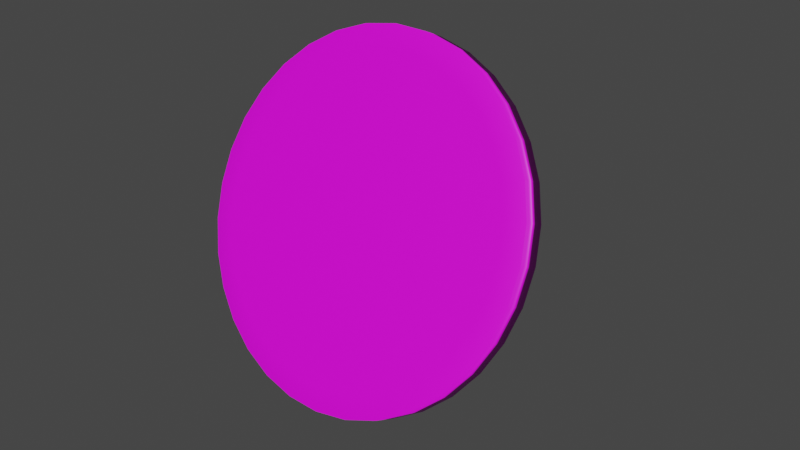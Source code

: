 # Source: Target.blend  (saved by Blender 2.82.7; exported with 4.5.12 LTS)
import bpy
from mathutils import Matrix  # noqa: F401  (used for matrix-valued properties, if any)

bpy.ops.wm.read_factory_settings(use_empty=True)
scene = bpy.context.scene
scene.name = 'Scene'

# ---- collections
col_collection = bpy.data.collections.new('Collection'); scene.collection.children.link(col_collection)
col_collection_2 = bpy.data.collections.new('Collection 2'); scene.collection.children.link(col_collection_2)

# ---- images (referenced by path relative to the original .blend; pixels are not part of the script)
import os
ASSET_DIR = os.environ.get("B2B_ASSET_DIR", "")  # directory of the original .blend (textures are referenced by path, not embedded)
HERE = os.path.dirname(os.path.abspath(__file__))  # packed textures are extracted next to this script under _unpacked/

def load_image(name, relpath, width, height, colorspace="sRGB"):
    """Load a texture the original file referenced (path relative to the .blend, or extracted next to this script)."""
    p = next((c for c in (os.path.join(HERE, relpath), os.path.join(ASSET_DIR, relpath)) if relpath and os.path.exists(c)), "")
    if p:
        img = bpy.data.images.load(p, check_existing=True)
        img.name = name
    else:  # same state as the original file: an image datablock whose file is absent (Cycles renders it pink)
        img = bpy.data.images.new(name, width, height)
        img.source = "FILE"
        img.filepath = "//" + (relpath or name)
    img.colorspace_settings.name = colorspace
    return img
img_target_uv_png = load_image('Target_UV.png', 'textures/Target_UV.png', 1024, 1024, 'sRGB')

# ---- materials (node trees are filled in below, after node groups)
mat_target_mat = bpy.data.materials.new('Target_Mat')
mat_target_mat.use_transparent_shadow = False

# ---- material node trees
mat_target_mat.use_nodes = True; mat_target_mat.node_tree.nodes.clear()
_N = mat_target_mat.node_tree.nodes; _L = mat_target_mat.node_tree.links
n0 = _N.new('ShaderNodeOutputMaterial'); n0.name = 'Material Output'; n0.location = (300, 300)
n1 = _N.new('ShaderNodeBsdfPrincipled'); n1.name = 'Principled BSDF'; n1.location = (10, 300)
n1.distribution = 'GGX'
n1.subsurface_method = 'BURLEY'
n1.inputs[3].default_value = 1.45
n1.inputs[27].default_value = (0.0, 0.0, 0.0, 1.0)
n1.inputs[28].default_value = 1.0
n2 = _N.new('ShaderNodeTexImage'); n2.name = 'Image Texture'; n2.location = (-280, 280)
n2.image = img_target_uv_png
_L.new(n1.outputs[0], n0.inputs[0])
_L.new(n2.outputs[0], n1.inputs[0])
n0.is_active_output = True

# ---- world
world_world = bpy.data.worlds.new('World'); scene.world = world_world
world_world.use_nodes = True; world_world.node_tree.nodes.clear()
_N = world_world.node_tree.nodes; _L = world_world.node_tree.links
n0 = _N.new('ShaderNodeOutputWorld'); n0.name = 'World Output'; n0.location = (300, 300)
n1 = _N.new('ShaderNodeBackground'); n1.name = 'Background'; n1.location = (10, 300)
n1.inputs[0].default_value = (0.05088, 0.05088, 0.05088, 1.0)
_L.new(n1.outputs[0], n0.inputs[0])
n0.is_active_output = True
world_world.color = (0.05088, 0.05088, 0.05088)
world_world.use_sun_shadow = False
world_world.sun_shadow_jitter_overblur = 0.0

# ---- meshes
me_cylinder = bpy.data.meshes.new('Cylinder')
me_cylinder.from_pydata([(-9.22e-08, 0.8789, -1.0), (0.0, 1.0, -0.8795), (-9.22e-08, 0.8789, 1.0), (0.0, 1.0, 0.8795), (0.1715, 0.862, -1.0), (0.1951, 0.9808, -0.8795), (0.1715, 0.862, 1.0), (0.1951, 0.9808, 0.8795), (0.3363, 0.812, -1.0), (0.3827, 0.9239, -0.8795), (0.3363, 0.812, 1.0), (0.3827, 0.9239, 0.8795), (0.4883, 0.7308, -1.0), (0.5556, 0.8315, -0.8795), (0.4883, 0.7308, 1.0), (0.5556, 0.8315, 0.8795), (0.6215, 0.6215, -1.0), (0.7071, 0.7071, -0.8795), (0.6215, 0.6215, 1.0), (0.7071, 0.7071, 0.8795), (0.7308, 0.4883, -1.0), (0.8315, 0.5556, -0.8795), (0.7308, 0.4883, 1.0), (0.8315, 0.5556, 0.8795), (0.812, 0.3363, -1.0), (0.9239, 0.3827, -0.8795), (0.812, 0.3363, 1.0), (0.9239, 0.3827, 0.8795), (0.862, 0.1715, -1.0), (0.9808, 0.1951, -0.8795), (0.862, 0.1715, 1.0), (0.9808, 0.1951, 0.8795), (0.8789, 3.912e-08, -1.0), (1.0, 7.55e-08, -0.8795), (0.8789, 3.912e-08, 1.0), (1.0, 7.55e-08, 0.8795), (0.862, -0.1715, -1.0), (0.9808, -0.1951, -0.8795), (0.862, -0.1715, 1.0), (0.9808, -0.1951, 0.8795), (0.812, -0.3363, -1.0), (0.9239, -0.3827, -0.8795), (0.812, -0.3363, 1.0), (0.9239, -0.3827, 0.8795), (0.7308, -0.4883, -1.0), (0.8315, -0.5556, -0.8795), (0.7308, -0.4883, 1.0), (0.8315, -0.5556, 0.8795), (0.6215, -0.6215, -1.0), (0.7071, -0.7071, -0.8795), (0.6215, -0.6215, 1.0), (0.7071, -0.7071, 0.8795), (0.4883, -0.7308, -1.0), (0.5556, -0.8315, -0.8795), (0.4883, -0.7308, 1.0), (0.5556, -0.8315, 0.8795), (0.3363, -0.812, -1.0), (0.3827, -0.9239, -0.8795), (0.3363, -0.812, 1.0), (0.3827, -0.9239, 0.8795), (0.1715, -0.862, -1.0), (0.1951, -0.9808, -0.8795), (0.1715, -0.862, 1.0), (0.1951, -0.9808, 0.8795), (-2.515e-07, -0.8789, -1.0), (-3.258e-07, -1.0, -0.8795), (-2.524e-07, -0.8789, 1.0), (-3.258e-07, -1.0, 0.8795), (-0.1715, -0.862, -1.0), (-0.1951, -0.9808, -0.8795), (-0.1715, -0.862, 1.0), (-0.1951, -0.9808, 0.8795), (-0.3363, -0.812, -1.0), (-0.3827, -0.9239, -0.8795), (-0.3363, -0.812, 1.0), (-0.3827, -0.9239, 0.8795), (-0.4883, -0.7308, -1.0), (-0.5556, -0.8315, -0.8795), (-0.4883, -0.7308, 1.0), (-0.5556, -0.8315, 0.8795), (-0.6215, -0.6215, -1.0), (-0.7071, -0.7071, -0.8795), (-0.6215, -0.6215, 1.0), (-0.7071, -0.7071, 0.8795), (-0.7308, -0.4883, -1.0), (-0.8315, -0.5556, -0.8795), (-0.7308, -0.4883, 1.0), (-0.8315, -0.5556, 0.8795), (-0.812, -0.3363, -1.0), (-0.9239, -0.3827, -0.8795), (-0.812, -0.3363, 1.0), (-0.9239, -0.3827, 0.8795), (-0.862, -0.1715, -1.0), (-0.9808, -0.1951, -0.8795), (-0.862, -0.1715, 1.0), (-0.9808, -0.1951, 0.8795), (-0.8789, 7.451e-07, -1.0), (-1.0, 9.656e-07, -0.8795), (-0.8789, 7.451e-07, 1.0), (-1.0, 9.656e-07, 0.8795), (-0.862, 0.1715, -1.0), (-0.9808, 0.1951, -0.8795), (-0.862, 0.1715, 1.0), (-0.9808, 0.1951, 0.8795), (-0.812, 0.3363, -1.0), (-0.9239, 0.3827, -0.8795), (-0.812, 0.3363, 1.0), (-0.9239, 0.3827, 0.8795), (-0.7308, 0.4883, -1.0), (-0.8315, 0.5556, -0.8795), (-0.7308, 0.4883, 1.0), (-0.8315, 0.5556, 0.8795), (-0.6215, 0.6215, -1.0), (-0.7071, 0.7071, -0.8795), (-0.6215, 0.6215, 1.0), (-0.7071, 0.7071, 0.8795), (-0.4883, 0.7308, -1.0), (-0.5556, 0.8315, -0.8795), (-0.4883, 0.7308, 1.0), (-0.5556, 0.8315, 0.8795), (-0.3363, 0.812, -1.0), (-0.3827, 0.9239, -0.8795), (-0.3363, 0.812, 1.0), (-0.3827, 0.9239, 0.8795), (-0.1715, 0.862, -1.0), (-0.1951, 0.9808, -0.8795), (-0.1715, 0.862, 1.0), (-0.1951, 0.9808, 0.8795), (0.00974, -0.7726, -7.766), (-0.1142, 0.4883, 0.1384), (0.0002992, -0.7238, -9.234), (-0.1354, 0.6566, -0.5802), (0.1248, -0.7594, -7.822), (0.0008076, 0.5015, 0.08284), (0.1153, -0.7106, -9.289), (-0.02038, 0.6698, -0.6357), (0.04365, -0.8954, -0.1829), (-0.008569, -0.6244, -8.264), (0.05422, -1.003, -0.8578), (0.001996, -0.7318, -8.939), (0.1587, -0.8822, -0.2385), (0.1065, -0.6112, -8.32), (0.1693, -0.9897, -0.9133), (0.117, -0.7186, -8.994)], [], [(125, 127, 3, 1), (9, 11, 15, 13), (13, 15, 19, 17), (17, 19, 23, 21), (21, 23, 27, 25), (25, 27, 31, 29), (29, 31, 35, 33), (33, 35, 39, 37), (37, 39, 43, 41), (41, 43, 47, 45), (45, 47, 51, 49), (49, 51, 55, 53), (53, 55, 59, 57), (57, 59, 63, 61), (61, 63, 67, 65), (65, 67, 71, 69), (69, 71, 75, 73), (73, 75, 79, 77), (77, 79, 83, 81), (81, 83, 87, 85), (85, 87, 91, 89), (89, 91, 95, 93), (93, 95, 99, 97), (97, 99, 103, 101), (101, 103, 107, 105), (105, 107, 111, 109), (109, 111, 115, 113), (113, 115, 119, 117), (117, 119, 123, 121), (121, 123, 127, 125), (5, 7, 11, 9), (6, 2, 126, 122, 118, 114, 110, 106, 102, 98, 94, 90, 86, 82, 78, 74, 70, 66, 62, 58, 54, 50, 46, 42, 38, 34, 30, 26, 22, 18, 14, 10), (1, 3, 7, 5), (1, 5, 4, 0), (7, 3, 2, 6), (5, 9, 8, 4), (11, 7, 6, 10), (9, 13, 12, 8), (15, 11, 10, 14), (13, 17, 16, 12), (19, 15, 14, 18), (17, 21, 20, 16), (23, 19, 18, 22), (21, 25, 24, 20), (27, 23, 22, 26), (25, 29, 28, 24), (31, 27, 26, 30), (29, 33, 32, 28), (35, 31, 30, 34), (33, 37, 36, 32), (39, 35, 34, 38), (37, 41, 40, 36), (43, 39, 38, 42), (41, 45, 44, 40), (47, 43, 42, 46), (45, 49, 48, 44), (51, 47, 46, 50), (49, 53, 52, 48), (55, 51, 50, 54), (53, 57, 56, 52), (59, 55, 54, 58), (57, 61, 60, 56), (63, 59, 58, 62), (61, 65, 64, 60), (67, 63, 62, 66), (65, 69, 68, 64), (71, 67, 66, 70), (69, 73, 72, 68), (75, 71, 70, 74), (73, 77, 76, 72), (79, 75, 74, 78), (77, 81, 80, 76), (83, 79, 78, 82), (81, 85, 84, 80), (87, 83, 82, 86), (85, 89, 88, 84), (91, 87, 86, 90), (89, 93, 92, 88), (95, 91, 90, 94), (93, 97, 96, 92), (99, 95, 94, 98), (97, 101, 100, 96), (103, 99, 98, 102), (101, 105, 104, 100), (107, 103, 102, 106), (105, 109, 108, 104), (111, 107, 106, 110), (109, 113, 112, 108), (115, 111, 110, 114), (113, 117, 116, 112), (119, 115, 114, 118), (117, 121, 120, 116), (123, 119, 118, 122), (121, 125, 124, 120), (127, 123, 122, 126), (125, 1, 0, 124), (3, 127, 126, 2), (0, 4, 8, 12, 16, 20, 24, 28, 32, 36, 40, 44, 48, 52, 56, 60, 64, 68, 72, 76, 80, 84, 88, 92, 96, 100, 104, 108, 112, 116, 120, 124), (128, 129, 131, 130), (130, 131, 135, 134), (134, 135, 133, 132), (132, 133, 129, 128), (130, 134, 132, 128), (135, 131, 129, 133), (136, 137, 139, 138), (138, 139, 143, 142), (142, 143, 141, 140), (140, 141, 137, 136), (138, 142, 140, 136), (143, 139, 137, 141)])
me_cylinder.polygons.foreach_set('use_smooth', [True] * 110)
_uv = me_cylinder.uv_layers.new(name='UVMap')
_uv.uv.foreach_set('vector', [0.4642, 0.2226, 0.4642, 0.408, 0.4272, 0.4081, 0.4272, 0.2226, 0.3547, 0.2226, 0.3547, 0.408, 0.3219, 0.4079, 0.3219, 0.2225, 0.3219, 0.2225, 0.3219, 0.4079, 0.2932, 0.4079, 0.2932, 0.2224, 0.5338, 0.4207, 0.5338, 0.6062, 0.5028, 0.6062, 0.5028, 0.4208, 0.5028, 0.4208, 0.5028, 0.6062, 0.4683, 0.6062, 0.4683, 0.4208, 0.4683, 0.4208, 0.4683, 0.6062, 0.4319, 0.6062, 0.4319, 0.4208, 0.4319, 0.4208, 0.4319, 0.6062, 0.3947, 0.6062, 0.3947, 0.4208, 0.3947, 0.4208, 0.3947, 0.6062, 0.3583, 0.6062, 0.3583, 0.4208, 0.3583, 0.4208, 0.3583, 0.6062, 0.324, 0.6062, 0.324, 0.4208, 0.324, 0.4208, 0.324, 0.6062, 0.2932, 0.6062, 0.2932, 0.4207, 0.2674, 0.409, 0.2674, 0.5944, 0.2405, 0.594, 0.2405, 0.4086, 0.2405, 0.4086, 0.2405, 0.594, 0.2092, 0.5937, 0.2092, 0.4083, 0.2092, 0.4083, 0.2092, 0.5937, 0.1746, 0.5934, 0.1746, 0.4081, 0.1746, 0.4081, 0.1746, 0.5934, 0.138, 0.5933, 0.138, 0.408, 0.138, 0.408, 0.138, 0.5933, 0.1008, 0.5934, 0.1008, 0.408, 0.1008, 0.408, 0.1008, 0.5934, 0.06451, 0.5935, 0.06451, 0.4081, 0.06451, 0.4081, 0.06451, 0.5935, 0.03047, 0.5937, 0.03047, 0.4083, 0.03047, 0.4083, 0.03047, 0.5937, 0.0, 0.594, 0.0, 0.4087, 0.2932, 0.2099, 0.2932, 0.3953, 0.2668, 0.3953, 0.2668, 0.2098, 0.2668, 0.2098, 0.2668, 0.3953, 0.2358, 0.3953, 0.2358, 0.2098, 0.2358, 0.2098, 0.2358, 0.3953, 0.2013, 0.3953, 0.2013, 0.2098, 0.2013, 0.2098, 0.2013, 0.3953, 0.1648, 0.3953, 0.1648, 0.2098, 0.1648, 0.2098, 0.1648, 0.3953, 0.1277, 0.3953, 0.1277, 0.2098, 0.1277, 0.2098, 0.1277, 0.3953, 0.09125, 0.3953, 0.09125, 0.2098, 0.09125, 0.2098, 0.09125, 0.3953, 0.05697, 0.3953, 0.05697, 0.2098, 0.05697, 0.2098, 0.05697, 0.3953, 0.02616, 0.3953, 0.02616, 0.2098, 0.02616, 0.2098, 0.02616, 0.3953, 1.13e-08, 0.3953, 0.0, 0.2099, 0.5613, 0.2224, 0.5613, 0.4079, 0.5326, 0.4079, 0.5326, 0.2225, 0.5326, 0.2225, 0.5326, 0.4079, 0.4998, 0.408, 0.4998, 0.2226, 0.4998, 0.2226, 0.4998, 0.408, 0.4642, 0.408, 0.4642, 0.2226, 0.3902, 0.2226, 0.3902, 0.408, 0.3547, 0.408, 0.3547, 0.2226, 0.4067, 0.1318, 0.4003, 0.114, 0.4003, 0.09583, 0.4067, 0.07802, 0.4192, 0.06124, 0.4373, 0.04613, 0.4604, 0.03329, 0.4876, 0.0232, 0.5178, 0.01625, 0.5498, 0.0127, 0.5825, 0.0127, 0.6145, 0.01625, 0.6447, 0.0232, 0.6719, 0.03329, 0.695, 0.04613, 0.7131, 0.06124, 0.7256, 0.07802, 0.732, 0.09583, 0.732, 0.114, 0.7256, 0.1318, 0.7131, 0.1486, 0.695, 0.1637, 0.6719, 0.1765, 0.6447, 0.1866, 0.6145, 0.1936, 0.5825, 0.1971, 0.5498, 0.1971, 0.5178, 0.1936, 0.4876, 0.1866, 0.4604, 0.1765, 0.4373, 0.1637, 0.4192, 0.1486, 0.4272, 0.2226, 0.4272, 0.4081, 0.3902, 0.408, 0.3902, 0.2226, 0.4272, 0.2226, 0.3902, 0.2226, 0.3947, 0.2098, 0.4272, 0.2098, 0.3847, 0.1355, 0.3774, 0.1152, 0.4003, 0.114, 0.4067, 0.1318, 0.1701, 0.2098, 0.1337, 0.2058, 0.1403, 0.1936, 0.1724, 0.1971, 0.3989, 0.1546, 0.3847, 0.1355, 0.4067, 0.1318, 0.4192, 0.1486, 0.1337, 0.2058, 0.09932, 0.1979, 0.1101, 0.1866, 0.1403, 0.1936, 0.4196, 0.1718, 0.3989, 0.1546, 0.4192, 0.1486, 0.4373, 0.1637, 0.09932, 0.1979, 0.06842, 0.1864, 0.08298, 0.1765, 0.1101, 0.1866, 0.4458, 0.1864, 0.4196, 0.1718, 0.4373, 0.1637, 0.4604, 0.1765, 0.06842, 0.1864, 0.04213, 0.1718, 0.05988, 0.1637, 0.08298, 0.1765, 0.4768, 0.1979, 0.4458, 0.1864, 0.4604, 0.1765, 0.4876, 0.1866, 0.04213, 0.1718, 0.02148, 0.1546, 0.04173, 0.1486, 0.05988, 0.1637, 0.5111, 0.2058, 0.4768, 0.1979, 0.4876, 0.1866, 0.5178, 0.1936, 0.02148, 0.1546, 0.007252, 0.1355, 0.02922, 0.1318, 0.04173, 0.1486, 0.5476, 0.2098, 0.5111, 0.2058, 0.5178, 0.1936, 0.5498, 0.1971, 0.4319, 0.4208, 0.3947, 0.4208, 0.397, 0.4081, 0.4297, 0.4081, 0.5847, 0.2098, 0.5476, 0.2098, 0.5498, 0.1971, 0.5825, 0.1971, 3.391e-08, 0.1152, 0.0, 0.09458, 0.02285, 0.09583, 0.02285, 0.114, 0.6212, 0.2058, 0.5847, 0.2098, 0.5825, 0.1971, 0.6145, 0.1936, 0.0, 0.09458, 0.007252, 0.07431, 0.02922, 0.07802, 0.02285, 0.09583, 0.6555, 0.1979, 0.6212, 0.2058, 0.6145, 0.1936, 0.6447, 0.1866, 0.007252, 0.07431, 0.02148, 0.05522, 0.04173, 0.06124, 0.02922, 0.07802, 0.6864, 0.1864, 0.6555, 0.1979, 0.6447, 0.1866, 0.6719, 0.1765, 0.02148, 0.05522, 0.04213, 0.03804, 0.05988, 0.04613, 0.04173, 0.06124, 0.7127, 0.1718, 0.6864, 0.1864, 0.6719, 0.1765, 0.695, 0.1637, 0.04213, 0.03804, 0.06842, 0.02342, 0.08298, 0.03329, 0.05988, 0.04613, 0.7334, 0.1546, 0.7127, 0.1718, 0.695, 0.1637, 0.7131, 0.1486, 0.06842, 0.02342, 0.09932, 0.01194, 0.1101, 0.0232, 0.08298, 0.03329, 0.7476, 0.1355, 0.7334, 0.1546, 0.7131, 0.1486, 0.7256, 0.1318, 0.09932, 0.01194, 0.1337, 0.004032, 0.1403, 0.01625, 0.1101, 0.0232, 0.138, 0.5933, 0.1746, 0.5934, 0.1684, 0.6065, 0.1362, 0.6064, 0.1337, 0.004032, 0.1701, 6.284e-09, 0.1724, 0.0127, 0.1403, 0.01625, 0.1008, 0.5934, 0.138, 0.5933, 0.1362, 0.6064, 0.1035, 0.6064, 0.1701, 6.284e-09, 0.2073, 0.0, 0.2051, 0.0127, 0.1724, 0.0127, 0.06451, 0.5935, 0.1008, 0.5934, 0.1035, 0.6064, 0.07163, 0.6065, 0.2073, 0.0, 0.2438, 0.004032, 0.2371, 0.01625, 0.2051, 0.0127, 0.7334, 0.05522, 0.7476, 0.07431, 0.7256, 0.07802, 0.7131, 0.06124, 0.2438, 0.004032, 0.2781, 0.01194, 0.2673, 0.0232, 0.2371, 0.01625, 0.7127, 0.03804, 0.7334, 0.05522, 0.7131, 0.06124, 0.695, 0.04613, 0.2781, 0.01194, 0.309, 0.02342, 0.2944, 0.03329, 0.2673, 0.0232, 0.6864, 0.02342, 0.7127, 0.03804, 0.695, 0.04613, 0.6719, 0.03329, 0.309, 0.02342, 0.3353, 0.03804, 0.3176, 0.04613, 0.2944, 0.03329, 0.6555, 0.01194, 0.6864, 0.02342, 0.6719, 0.03329, 0.6447, 0.0232, 0.3353, 0.03804, 0.356, 0.05522, 0.3357, 0.06124, 0.3176, 0.04613, 0.6212, 0.004032, 0.6555, 0.01194, 0.6447, 0.0232, 0.6145, 0.01625, 0.356, 0.05522, 0.3702, 0.07431, 0.3482, 0.07802, 0.3357, 0.06124, 0.5847, 0.0, 0.6212, 0.004032, 0.6145, 0.01625, 0.5825, 0.0127, 0.3702, 0.07431, 0.3774, 0.09458, 0.3546, 0.09583, 0.3482, 0.07802, 0.1277, 0.3953, 0.1648, 0.3953, 0.1627, 0.408, 0.13, 0.408, 0.3774, 0.09458, 0.3774, 0.1152, 0.3546, 0.114, 0.3546, 0.09583, 0.5111, 0.004032, 0.5476, 6.284e-09, 0.5498, 0.0127, 0.5178, 0.01625, 0.3774, 0.1152, 0.3702, 0.1355, 0.3482, 0.1318, 0.3546, 0.114, 0.4768, 0.01194, 0.5111, 0.004032, 0.5178, 0.01625, 0.4876, 0.0232, 0.3702, 0.1355, 0.356, 0.1546, 0.3357, 0.1486, 0.3482, 0.1318, 0.4458, 0.02342, 0.4768, 0.01194, 0.4876, 0.0232, 0.4604, 0.03329, 0.356, 0.1546, 0.3353, 0.1718, 0.3175, 0.1637, 0.3357, 0.1486, 0.4196, 0.03804, 0.4458, 0.02342, 0.4604, 0.03329, 0.4373, 0.04613, 0.3353, 0.1718, 0.309, 0.1864, 0.2944, 0.1765, 0.3175, 0.1637, 0.3989, 0.05522, 0.4196, 0.03804, 0.4373, 0.04613, 0.4192, 0.06124, 0.309, 0.1864, 0.2781, 0.1979, 0.2673, 0.1866, 0.2944, 0.1765, 0.3847, 0.07431, 0.3989, 0.05522, 0.4192, 0.06124, 0.4067, 0.07802, 0.2781, 0.1979, 0.2438, 0.2058, 0.2371, 0.1936, 0.2673, 0.1866, 0.3774, 0.09458, 0.3847, 0.07431, 0.4067, 0.07802, 0.4003, 0.09583, 0.4642, 0.2226, 0.4272, 0.2226, 0.4272, 0.2098, 0.4598, 0.2098, 0.3774, 0.1152, 0.3774, 0.09458, 0.4003, 0.09583, 0.4003, 0.114, 0.2051, 0.1971, 0.1724, 0.1971, 0.1403, 0.1936, 0.1101, 0.1866, 0.08298, 0.1765, 0.05988, 0.1637, 0.04173, 0.1486, 0.02922, 0.1318, 0.02285, 0.114, 0.02285, 0.09583, 0.02922, 0.07802, 0.04173, 0.06124, 0.05988, 0.04613, 0.08298, 0.03329, 0.1101, 0.0232, 0.1403, 0.01625, 0.1724, 0.0127, 0.2051, 0.0127, 0.2371, 0.01625, 0.2673, 0.0232, 0.2944, 0.03329, 0.3176, 0.04613, 0.3357, 0.06124, 0.3482, 0.07802, 0.3546, 0.09583, 0.3546, 0.114, 0.3482, 0.1318, 0.3357, 0.1486, 0.3175, 0.1637, 0.2944, 0.1765, 0.2673, 0.1866, 0.2371, 0.1936, 0.8009, 0.844, 0.8009, 0.0, 0.8542, 0.07197, 0.8542, 0.9959, 0.8599, 0.9889, 0.8542, 0.07561, 0.8759, 0.08161, 0.8816, 0.9949, 0.8009, 0.0, 0.8009, 0.9239, 0.7476, 0.9959, 0.7476, 0.1519, 0.9777, 0.1545, 0.9779, 0.9913, 0.9559, 0.9971, 0.9557, 0.1603, 0.9559, 0.005819, 0.9779, 0.0, 0.9777, 0.1545, 0.9557, 0.1603, 0.8759, 0.08161, 0.8542, 0.07561, 0.8599, 0.0, 0.8816, 0.005998, 0.8816, 0.9231, 0.8816, 0.07071, 0.9064, 0.0, 0.9064, 0.8524, 0.9779, 0.8566, 0.978, 0.005828, 1.0, 0.0, 0.9999, 0.8508, 0.9312, 0.07071, 0.9312, 0.9231, 0.9064, 0.8524, 0.9064, 0.0, 0.9557, 0.005793, 0.9531, 0.8575, 0.9312, 0.8517, 0.9338, 0.0, 0.9779, 0.8566, 0.9999, 0.8508, 1.0, 0.9222, 0.978, 0.928, 0.9557, 0.9287, 0.9338, 0.9229, 0.9312, 0.8517, 0.9531, 0.8575])
me_cylinder.materials.append(mat_target_mat)
me_cylinder.use_remesh_fix_poles = True
me_cylinder.use_remesh_preserve_attributes = False
me_cylinder.use_mirror_vertex_groups = False
me_cylinder.update()

# ---- objects
ob_cylinder = bpy.data.objects.new('Cylinder', me_cylinder)

# ---- transforms, parenting, visibility, modifiers, constraints
ob_cylinder.location = (0.0, 0.0, 0.0)
ob_cylinder.rotation_euler = (1.139, 0.08905, -0.07982)
ob_cylinder.scale = (9.612, 9.612, 0.7071)
ob_cylinder.lineart.crease_threshold = 0.0

# ---- collection membership
col_collection.objects.link(ob_cylinder)
def _layer_coll(name, lc=None):
    lc = lc or bpy.context.view_layer.layer_collection
    for c in lc.children:
        if c.name == name: return c
        r = _layer_coll(name, c)
        if r: return r
_layer_coll('Collection 2').exclude = True

# ---- scene / render settings (as saved in the file)
scene.frame_start = 1; scene.frame_end = 250; scene.frame_set(30)
scene.render.engine = 'BLENDER_EEVEE_NEXT'
scene.cycles.use_denoising = False
scene.cycles.samples = 128
scene.cycles.sampling_pattern = 'TABULATED_SOBOL'
scene.cycles.use_adaptive_sampling = False
scene.cycles.use_light_tree = False
scene.view_settings.view_transform = 'Filmic'
bpy.context.view_layer.update()

# ---- added for rendering (the .blend has no active camera and no usable light): camera, sun
cam_auto = bpy.data.cameras.new('AutoCamera')
cam_auto.lens = 50.0
cam_auto.sensor_width = 36.0
cam_auto.clip_end = 1000.0
ob_auto_camera = bpy.data.objects.new('AutoCamera', cam_auto)
scene.collection.objects.link(ob_auto_camera)
ob_auto_camera.location = (32.3152, -36.0003, 24.5355)
ob_auto_camera.rotation_euler = (1.09748, -7.21219e-08, 0.694738)
scene.camera = ob_auto_camera
light_auto_sun = bpy.data.lights.new('AutoSun', 'SUN')
light_auto_sun.energy = 3.0
light_auto_sun.angle = 0.0523599
ob_auto_sun = bpy.data.objects.new('AutoSun', light_auto_sun)
scene.collection.objects.link(ob_auto_sun)
ob_auto_sun.rotation_euler = (0.872665, 0.174533, 0.523599)
bpy.context.view_layer.update()
